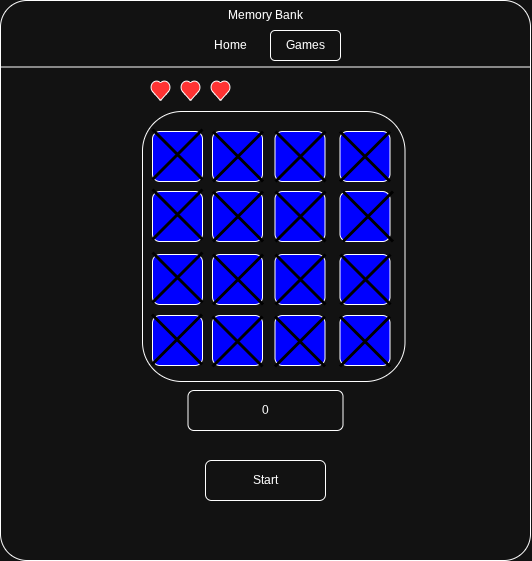

The diagram above was exported from draw.io. Its source (the exported page's mxGraphModel, read from the mxfile embedded in the PNG):
<mxGraphModel dx="1042" dy="562" grid="1" gridSize="10" guides="1" tooltips="1" connect="1" arrows="1" fold="1" page="1" pageScale="1" pageWidth="850" pageHeight="1100" math="0" shadow="0">
  <root>
    <mxCell id="0" />
    <mxCell id="1" parent="0" />
    <mxCell id="G8IUmtWfpdxiopI_JDWV-1" value="" style="rounded=1;whiteSpace=wrap;html=1;arcSize=5;" vertex="1" parent="1">
      <mxGeometry x="170" y="140" width="530" height="560" as="geometry" />
    </mxCell>
    <mxCell id="G8IUmtWfpdxiopI_JDWV-2" value="Memory Bank" style="text;html=1;whiteSpace=wrap;strokeColor=none;fillColor=none;align=center;verticalAlign=middle;rounded=0;" vertex="1" parent="1">
      <mxGeometry x="382.5" y="140" width="105" height="30" as="geometry" />
    </mxCell>
    <mxCell id="G8IUmtWfpdxiopI_JDWV-3" value="Games" style="rounded=1;whiteSpace=wrap;html=1;" vertex="1" parent="1">
      <mxGeometry x="440" y="170" width="70" height="30" as="geometry" />
    </mxCell>
    <mxCell id="G8IUmtWfpdxiopI_JDWV-4" value="Home" style="text;html=1;whiteSpace=wrap;strokeColor=none;fillColor=none;align=center;verticalAlign=middle;rounded=0;" vertex="1" parent="1">
      <mxGeometry x="370" y="170" width="60" height="30" as="geometry" />
    </mxCell>
    <mxCell id="G8IUmtWfpdxiopI_JDWV-5" value="" style="endArrow=none;html=1;rounded=0;exitX=0;exitY=0.25;exitDx=0;exitDy=0;entryX=1;entryY=0.25;entryDx=0;entryDy=0;" edge="1" parent="1">
      <mxGeometry width="50" height="50" relative="1" as="geometry">
        <mxPoint x="170" y="206.5" as="sourcePoint" />
        <mxPoint x="700" y="206.5" as="targetPoint" />
      </mxGeometry>
    </mxCell>
    <mxCell id="G8IUmtWfpdxiopI_JDWV-6" value="" style="rounded=1;whiteSpace=wrap;html=1;" vertex="1" parent="1">
      <mxGeometry x="312" y="251" width="262.5" height="270" as="geometry" />
    </mxCell>
    <mxCell id="G8IUmtWfpdxiopI_JDWV-7" value="" style="rounded=1;whiteSpace=wrap;html=1;fillColor=light-dark(#FFFFFF,#0000FF);fontColor=light-dark(#000000,#000000);fontStyle=1;fontSize=20;" vertex="1" parent="1">
      <mxGeometry x="382" y="271" width="50" height="50" as="geometry" />
    </mxCell>
    <mxCell id="G8IUmtWfpdxiopI_JDWV-8" value="" style="rounded=1;whiteSpace=wrap;html=1;fillColor=light-dark(#FFFFFF,#0000FF);fontColor=light-dark(#000000,#000000);fontStyle=1;fontSize=20;" vertex="1" parent="1">
      <mxGeometry x="444.5" y="271" width="50" height="50" as="geometry" />
    </mxCell>
    <mxCell id="G8IUmtWfpdxiopI_JDWV-9" value="Start" style="rounded=1;whiteSpace=wrap;html=1;" vertex="1" parent="1">
      <mxGeometry x="375" y="600" width="120" height="40" as="geometry" />
    </mxCell>
    <mxCell id="G8IUmtWfpdxiopI_JDWV-10" value="0" style="rounded=1;whiteSpace=wrap;html=1;" vertex="1" parent="1">
      <mxGeometry x="357.5" y="530" width="155" height="40" as="geometry" />
    </mxCell>
    <mxCell id="G8IUmtWfpdxiopI_JDWV-11" value="" style="rounded=1;whiteSpace=wrap;html=1;fillColor=light-dark(#FFFFFF,#0000FF);fontColor=light-dark(#000000,#000000);fontStyle=1;fontSize=20;" vertex="1" parent="1">
      <mxGeometry x="509.5" y="271" width="50" height="50" as="geometry" />
    </mxCell>
    <mxCell id="G8IUmtWfpdxiopI_JDWV-12" value="" style="rounded=1;whiteSpace=wrap;html=1;fillColor=light-dark(#FFFFFF,#0000FF);fontColor=light-dark(#000000,#000000);fontStyle=1;fontSize=20;" vertex="1" parent="1">
      <mxGeometry x="382" y="331" width="50" height="50" as="geometry" />
    </mxCell>
    <mxCell id="G8IUmtWfpdxiopI_JDWV-13" value="" style="rounded=1;whiteSpace=wrap;html=1;fillColor=light-dark(#FFFFFF,#0000FF);fontColor=light-dark(#000000,#000000);fontStyle=1;fontSize=20;" vertex="1" parent="1">
      <mxGeometry x="444.5" y="331" width="50" height="50" as="geometry" />
    </mxCell>
    <mxCell id="G8IUmtWfpdxiopI_JDWV-14" value="" style="rounded=1;whiteSpace=wrap;html=1;fillColor=light-dark(#FFFFFF,#0000FF);fontColor=light-dark(#000000,#000000);fontStyle=1;fontSize=20;" vertex="1" parent="1">
      <mxGeometry x="509.5" y="331" width="50" height="50" as="geometry" />
    </mxCell>
    <mxCell id="G8IUmtWfpdxiopI_JDWV-15" value="" style="rounded=1;whiteSpace=wrap;html=1;fillColor=light-dark(#FFFFFF,#0000FF);fontColor=light-dark(#000000,#000000);fontStyle=1;fontSize=20;" vertex="1" parent="1">
      <mxGeometry x="382" y="394" width="50" height="50" as="geometry" />
    </mxCell>
    <mxCell id="G8IUmtWfpdxiopI_JDWV-16" value="" style="rounded=1;whiteSpace=wrap;html=1;fillColor=light-dark(#FFFFFF,#0000FF);fontColor=light-dark(#000000,#000000);fontStyle=1;fontSize=20;" vertex="1" parent="1">
      <mxGeometry x="444.5" y="394" width="50" height="50" as="geometry" />
    </mxCell>
    <mxCell id="G8IUmtWfpdxiopI_JDWV-17" value="" style="rounded=1;whiteSpace=wrap;html=1;fillColor=light-dark(#FFFFFF,#0000FF);fontColor=light-dark(#000000,#000000);fontStyle=1;fontSize=20;" vertex="1" parent="1">
      <mxGeometry x="509.5" y="394" width="50" height="50" as="geometry" />
    </mxCell>
    <mxCell id="G8IUmtWfpdxiopI_JDWV-18" value="" style="rounded=1;whiteSpace=wrap;html=1;fillColor=light-dark(#FFFFFF,#0000FF);fontColor=light-dark(#000000,#000000);fontStyle=1;fontSize=20;" vertex="1" parent="1">
      <mxGeometry x="322" y="271" width="50" height="50" as="geometry" />
    </mxCell>
    <mxCell id="G8IUmtWfpdxiopI_JDWV-19" value="" style="rounded=1;whiteSpace=wrap;html=1;fillColor=light-dark(#FFFFFF,#0000FF);fontColor=light-dark(#000000,#000000);fontStyle=1;fontSize=20;" vertex="1" parent="1">
      <mxGeometry x="322" y="331" width="50" height="50" as="geometry" />
    </mxCell>
    <mxCell id="G8IUmtWfpdxiopI_JDWV-20" value="" style="rounded=1;whiteSpace=wrap;html=1;fillColor=light-dark(#FFFFFF,#0000FF);fontColor=light-dark(#000000,#000000);fontStyle=1;fontSize=20;" vertex="1" parent="1">
      <mxGeometry x="322" y="394" width="50" height="50" as="geometry" />
    </mxCell>
    <mxCell id="G8IUmtWfpdxiopI_JDWV-21" value="" style="rounded=1;whiteSpace=wrap;html=1;fillColor=light-dark(#FFFFFF,#0000FF);fontColor=light-dark(#000000,#000000);fontStyle=1;fontSize=20;" vertex="1" parent="1">
      <mxGeometry x="382" y="455" width="50" height="50" as="geometry" />
    </mxCell>
    <mxCell id="G8IUmtWfpdxiopI_JDWV-22" value="" style="rounded=1;whiteSpace=wrap;html=1;fillColor=light-dark(#FFFFFF,#0000FF);fontColor=light-dark(#000000,#000000);fontStyle=1;fontSize=20;" vertex="1" parent="1">
      <mxGeometry x="444.5" y="455" width="50" height="50" as="geometry" />
    </mxCell>
    <mxCell id="G8IUmtWfpdxiopI_JDWV-23" value="" style="rounded=1;whiteSpace=wrap;html=1;fillColor=light-dark(#FFFFFF,#0000FF);fontColor=light-dark(#000000,#000000);fontStyle=1;fontSize=20;" vertex="1" parent="1">
      <mxGeometry x="509.5" y="455" width="50" height="50" as="geometry" />
    </mxCell>
    <mxCell id="G8IUmtWfpdxiopI_JDWV-24" value="" style="rounded=1;whiteSpace=wrap;html=1;fillColor=light-dark(#FFFFFF,#0000FF);fontColor=light-dark(#000000,#000000);fontStyle=1;fontSize=20;" vertex="1" parent="1">
      <mxGeometry x="322" y="455" width="50" height="50" as="geometry" />
    </mxCell>
    <mxCell id="G8IUmtWfpdxiopI_JDWV-25" value="" style="shape=umlDestroy;whiteSpace=wrap;html=1;strokeWidth=3;targetShapes=umlLifeline;fillColor=light-dark(#000000,#000000);strokeColor=light-dark(#000000,#000000);" vertex="1" parent="1">
      <mxGeometry x="382.5" y="271" width="50" height="50" as="geometry" />
    </mxCell>
    <mxCell id="G8IUmtWfpdxiopI_JDWV-26" value="" style="shape=umlDestroy;whiteSpace=wrap;html=1;strokeWidth=3;targetShapes=umlLifeline;fillColor=light-dark(#000000,#000000);strokeColor=light-dark(#000000,#000000);" vertex="1" parent="1">
      <mxGeometry x="445" y="271" width="50" height="50" as="geometry" />
    </mxCell>
    <mxCell id="G8IUmtWfpdxiopI_JDWV-27" value="" style="shape=umlDestroy;whiteSpace=wrap;html=1;strokeWidth=3;targetShapes=umlLifeline;fillColor=light-dark(#000000,#000000);strokeColor=light-dark(#000000,#000000);" vertex="1" parent="1">
      <mxGeometry x="509.5" y="271" width="50" height="50" as="geometry" />
    </mxCell>
    <mxCell id="G8IUmtWfpdxiopI_JDWV-28" value="" style="shape=umlDestroy;whiteSpace=wrap;html=1;strokeWidth=3;targetShapes=umlLifeline;fillColor=light-dark(#000000,#000000);strokeColor=light-dark(#000000,#000000);" vertex="1" parent="1">
      <mxGeometry x="382.5" y="331" width="50" height="50" as="geometry" />
    </mxCell>
    <mxCell id="G8IUmtWfpdxiopI_JDWV-29" value="" style="shape=umlDestroy;whiteSpace=wrap;html=1;strokeWidth=3;targetShapes=umlLifeline;fillColor=light-dark(#000000,#000000);strokeColor=light-dark(#000000,#000000);" vertex="1" parent="1">
      <mxGeometry x="445" y="331" width="50" height="50" as="geometry" />
    </mxCell>
    <mxCell id="G8IUmtWfpdxiopI_JDWV-30" value="" style="shape=umlDestroy;whiteSpace=wrap;html=1;strokeWidth=3;targetShapes=umlLifeline;fillColor=light-dark(#000000,#000000);strokeColor=light-dark(#000000,#000000);" vertex="1" parent="1">
      <mxGeometry x="512.5" y="331" width="50" height="50" as="geometry" />
    </mxCell>
    <mxCell id="G8IUmtWfpdxiopI_JDWV-31" value="" style="shape=umlDestroy;whiteSpace=wrap;html=1;strokeWidth=3;targetShapes=umlLifeline;fillColor=light-dark(#000000,#000000);strokeColor=light-dark(#000000,#000000);" vertex="1" parent="1">
      <mxGeometry x="382.5" y="394" width="50" height="50" as="geometry" />
    </mxCell>
    <mxCell id="G8IUmtWfpdxiopI_JDWV-32" value="" style="shape=umlDestroy;whiteSpace=wrap;html=1;strokeWidth=3;targetShapes=umlLifeline;fillColor=light-dark(#000000,#000000);strokeColor=light-dark(#000000,#000000);" vertex="1" parent="1">
      <mxGeometry x="445" y="394" width="50" height="50" as="geometry" />
    </mxCell>
    <mxCell id="G8IUmtWfpdxiopI_JDWV-33" value="" style="shape=umlDestroy;whiteSpace=wrap;html=1;strokeWidth=3;targetShapes=umlLifeline;fillColor=light-dark(#000000,#000000);strokeColor=light-dark(#000000,#000000);" vertex="1" parent="1">
      <mxGeometry x="510" y="394" width="50" height="50" as="geometry" />
    </mxCell>
    <mxCell id="G8IUmtWfpdxiopI_JDWV-34" value="" style="shape=umlDestroy;whiteSpace=wrap;html=1;strokeWidth=3;targetShapes=umlLifeline;fillColor=light-dark(#000000,#000000);strokeColor=light-dark(#000000,#000000);" vertex="1" parent="1">
      <mxGeometry x="322" y="269" width="50" height="50" as="geometry" />
    </mxCell>
    <mxCell id="G8IUmtWfpdxiopI_JDWV-35" value="" style="shape=umlDestroy;whiteSpace=wrap;html=1;strokeWidth=3;targetShapes=umlLifeline;fillColor=light-dark(#000000,#000000);strokeColor=light-dark(#000000,#000000);" vertex="1" parent="1">
      <mxGeometry x="322" y="329" width="50" height="50" as="geometry" />
    </mxCell>
    <mxCell id="G8IUmtWfpdxiopI_JDWV-36" value="" style="shape=umlDestroy;whiteSpace=wrap;html=1;strokeWidth=3;targetShapes=umlLifeline;fillColor=light-dark(#000000,#000000);strokeColor=light-dark(#000000,#000000);" vertex="1" parent="1">
      <mxGeometry x="322" y="392" width="50" height="50" as="geometry" />
    </mxCell>
    <mxCell id="G8IUmtWfpdxiopI_JDWV-37" value="" style="shape=umlDestroy;whiteSpace=wrap;html=1;strokeWidth=3;targetShapes=umlLifeline;fillColor=light-dark(#000000,#000000);strokeColor=light-dark(#000000,#000000);" vertex="1" parent="1">
      <mxGeometry x="382" y="456" width="50" height="50" as="geometry" />
    </mxCell>
    <mxCell id="G8IUmtWfpdxiopI_JDWV-38" value="" style="shape=umlDestroy;whiteSpace=wrap;html=1;strokeWidth=3;targetShapes=umlLifeline;fillColor=light-dark(#000000,#000000);strokeColor=light-dark(#000000,#000000);" vertex="1" parent="1">
      <mxGeometry x="444.5" y="456" width="50" height="50" as="geometry" />
    </mxCell>
    <mxCell id="G8IUmtWfpdxiopI_JDWV-39" value="" style="shape=umlDestroy;whiteSpace=wrap;html=1;strokeWidth=3;targetShapes=umlLifeline;fillColor=light-dark(#000000,#000000);strokeColor=light-dark(#000000,#000000);" vertex="1" parent="1">
      <mxGeometry x="509.5" y="456" width="50" height="50" as="geometry" />
    </mxCell>
    <mxCell id="G8IUmtWfpdxiopI_JDWV-40" value="" style="shape=umlDestroy;whiteSpace=wrap;html=1;strokeWidth=3;targetShapes=umlLifeline;fillColor=light-dark(#000000,#000000);strokeColor=light-dark(#000000,#000000);" vertex="1" parent="1">
      <mxGeometry x="321.5" y="454" width="50" height="50" as="geometry" />
    </mxCell>
    <mxCell id="G8IUmtWfpdxiopI_JDWV-45" value="" style="group" vertex="1" connectable="0" parent="1">
      <mxGeometry x="320" y="220" width="80" height="20" as="geometry" />
    </mxCell>
    <mxCell id="G8IUmtWfpdxiopI_JDWV-41" value="" style="verticalLabelPosition=bottom;verticalAlign=top;html=1;shape=mxgraph.basic.heart;fillColor=light-dark(#FFFFFF,#FF3333);" vertex="1" parent="G8IUmtWfpdxiopI_JDWV-45">
      <mxGeometry width="20" height="20" as="geometry" />
    </mxCell>
    <mxCell id="G8IUmtWfpdxiopI_JDWV-42" value="" style="verticalLabelPosition=bottom;verticalAlign=top;html=1;shape=mxgraph.basic.heart;fillColor=light-dark(#FFFFFF,#FF3333);" vertex="1" parent="G8IUmtWfpdxiopI_JDWV-45">
      <mxGeometry x="60" width="20" height="20" as="geometry" />
    </mxCell>
    <mxCell id="G8IUmtWfpdxiopI_JDWV-43" value="" style="verticalLabelPosition=bottom;verticalAlign=top;html=1;shape=mxgraph.basic.heart;fillColor=light-dark(#FFFFFF,#FF3333);" vertex="1" parent="G8IUmtWfpdxiopI_JDWV-45">
      <mxGeometry x="30" width="20" height="20" as="geometry" />
    </mxCell>
  </root>
</mxGraphModel>